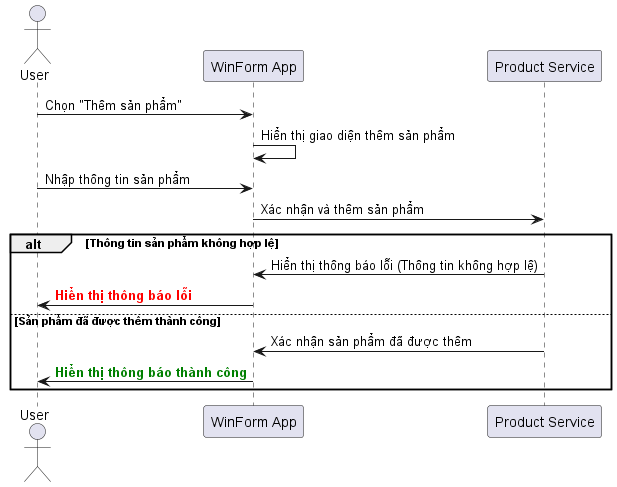

The diagram above was rendered by PlantUML. Its source (embedded in the PNG):
@startuml
actor User
participant "WinForm App" as App
participant "Product Service" as ProdService

User -> App: Chọn "Thêm sản phẩm"
App -> App: Hiển thị giao diện thêm sản phẩm
User -> App: Nhập thông tin sản phẩm
App -> ProdService: Xác nhận và thêm sản phẩm
alt Thông tin sản phẩm không hợp lệ
    ProdService -> App: Hiển thị thông báo lỗi (Thông tin không hợp lệ)
    App -> User: <font color=red><b>Hiển thị thông báo lỗi</b></font>
else Sản phẩm đã được thêm thành công
    ProdService -> App: Xác nhận sản phẩm đã được thêm
    App -> User: <font color=green><b>Hiển thị thông báo thành công</b></font>
end
@enduml